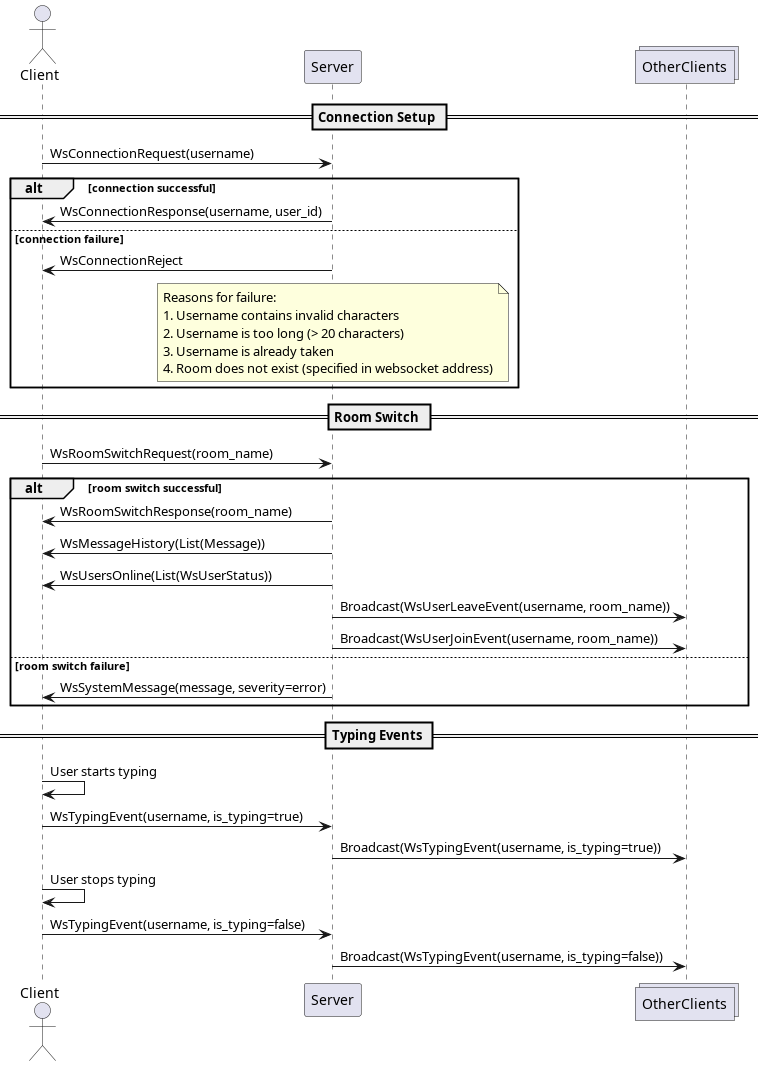

The diagram above was rendered by PlantUML. Its source (embedded in the PNG):
@startuml

actor Client
participant Server
collections OtherClients

== Connection Setup ==

Client -> Server : WsConnectionRequest(username)

alt connection successful
    Server -> Client : WsConnectionResponse(username, user_id)
else connection failure
    Server -> Client : WsConnectionReject
    note over Server
        Reasons for failure:
        1. Username contains invalid characters
        2. Username is too long (> 20 characters)
        3. Username is already taken
        4. Room does not exist (specified in websocket address)
    end note
end

== Room Switch ==

Client -> Server : WsRoomSwitchRequest(room_name)

alt room switch successful
    Server -> Client : WsRoomSwitchResponse(room_name)
    Server -> Client : WsMessageHistory(List(Message))
    Server -> Client : WsUsersOnline(List(WsUserStatus))
    Server -> OtherClients: Broadcast(WsUserLeaveEvent(username, room_name))
    Server -> OtherClients: Broadcast(WsUserJoinEvent(username, room_name))
else room switch failure
    Server -> Client : WsSystemMessage(message, severity=error)
end

== Typing Events ==

Client -> Client : User starts typing
Client -> Server : WsTypingEvent(username, is_typing=true)
Server -> OtherClients: Broadcast(WsTypingEvent(username, is_typing=true))

Client -> Client : User stops typing
Client -> Server : WsTypingEvent(username, is_typing=false)
Server -> OtherClients: Broadcast(WsTypingEvent(username, is_typing=false))


@enduml